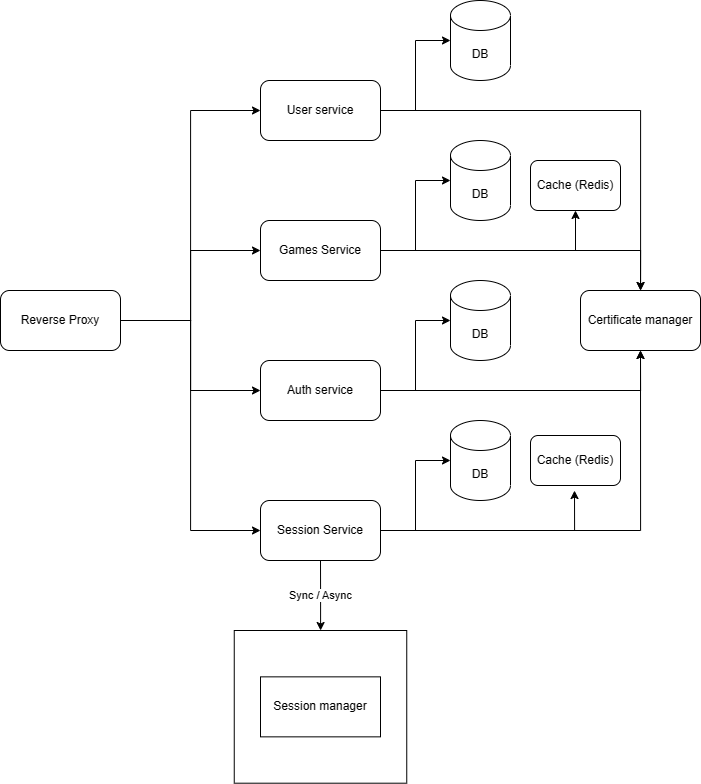

The diagram above was exported from draw.io. Its source (the exported page's mxGraphModel, read from the mxfile embedded in the PNG):
<mxGraphModel dx="1267" dy="944" grid="1" gridSize="10" guides="1" tooltips="1" connect="1" arrows="1" fold="1" page="1" pageScale="1" pageWidth="850" pageHeight="1100" math="0" shadow="0">
  <root>
    <mxCell id="0" />
    <mxCell id="1" parent="0" />
    <mxCell id="CQ4M32OPQtKxsUotw6y1-13" style="edgeStyle=orthogonalEdgeStyle;rounded=0;orthogonalLoop=1;jettySize=auto;html=1;entryX=0;entryY=0.5;entryDx=0;entryDy=0;" edge="1" parent="1" source="CQ4M32OPQtKxsUotw6y1-1" target="CQ4M32OPQtKxsUotw6y1-2">
      <mxGeometry relative="1" as="geometry" />
    </mxCell>
    <mxCell id="CQ4M32OPQtKxsUotw6y1-14" style="edgeStyle=orthogonalEdgeStyle;rounded=0;orthogonalLoop=1;jettySize=auto;html=1;exitX=1;exitY=0.5;exitDx=0;exitDy=0;entryX=0;entryY=0.5;entryDx=0;entryDy=0;" edge="1" parent="1" source="CQ4M32OPQtKxsUotw6y1-1" target="CQ4M32OPQtKxsUotw6y1-4">
      <mxGeometry relative="1" as="geometry" />
    </mxCell>
    <mxCell id="CQ4M32OPQtKxsUotw6y1-15" style="edgeStyle=orthogonalEdgeStyle;rounded=0;orthogonalLoop=1;jettySize=auto;html=1;exitX=1;exitY=0.5;exitDx=0;exitDy=0;entryX=0;entryY=0.5;entryDx=0;entryDy=0;" edge="1" parent="1" source="CQ4M32OPQtKxsUotw6y1-1" target="CQ4M32OPQtKxsUotw6y1-10">
      <mxGeometry relative="1" as="geometry" />
    </mxCell>
    <mxCell id="CQ4M32OPQtKxsUotw6y1-16" style="edgeStyle=orthogonalEdgeStyle;rounded=0;orthogonalLoop=1;jettySize=auto;html=1;exitX=1;exitY=0.5;exitDx=0;exitDy=0;entryX=0;entryY=0.5;entryDx=0;entryDy=0;" edge="1" parent="1" source="CQ4M32OPQtKxsUotw6y1-1" target="CQ4M32OPQtKxsUotw6y1-6">
      <mxGeometry relative="1" as="geometry" />
    </mxCell>
    <mxCell id="CQ4M32OPQtKxsUotw6y1-1" value="Reverse Proxy" style="rounded=1;whiteSpace=wrap;html=1;" vertex="1" parent="1">
      <mxGeometry x="90" y="330" width="120" height="60" as="geometry" />
    </mxCell>
    <mxCell id="CQ4M32OPQtKxsUotw6y1-17" style="edgeStyle=orthogonalEdgeStyle;rounded=0;orthogonalLoop=1;jettySize=auto;html=1;exitX=1;exitY=0.5;exitDx=0;exitDy=0;" edge="1" parent="1" source="CQ4M32OPQtKxsUotw6y1-2" target="CQ4M32OPQtKxsUotw6y1-12">
      <mxGeometry relative="1" as="geometry" />
    </mxCell>
    <mxCell id="CQ4M32OPQtKxsUotw6y1-18" style="edgeStyle=orthogonalEdgeStyle;rounded=0;orthogonalLoop=1;jettySize=auto;html=1;exitX=1;exitY=0.5;exitDx=0;exitDy=0;" edge="1" parent="1" source="CQ4M32OPQtKxsUotw6y1-2" target="CQ4M32OPQtKxsUotw6y1-3">
      <mxGeometry relative="1" as="geometry" />
    </mxCell>
    <mxCell id="CQ4M32OPQtKxsUotw6y1-2" value="User service" style="rounded=1;whiteSpace=wrap;html=1;" vertex="1" parent="1">
      <mxGeometry x="350" y="120" width="120" height="60" as="geometry" />
    </mxCell>
    <mxCell id="CQ4M32OPQtKxsUotw6y1-3" value="DB" style="shape=cylinder3;whiteSpace=wrap;html=1;boundedLbl=1;backgroundOutline=1;size=15;" vertex="1" parent="1">
      <mxGeometry x="540" y="40" width="60" height="80" as="geometry" />
    </mxCell>
    <mxCell id="CQ4M32OPQtKxsUotw6y1-19" style="edgeStyle=orthogonalEdgeStyle;rounded=0;orthogonalLoop=1;jettySize=auto;html=1;exitX=1;exitY=0.5;exitDx=0;exitDy=0;entryX=0.5;entryY=0;entryDx=0;entryDy=0;" edge="1" parent="1" source="CQ4M32OPQtKxsUotw6y1-4" target="CQ4M32OPQtKxsUotw6y1-12">
      <mxGeometry relative="1" as="geometry" />
    </mxCell>
    <mxCell id="CQ4M32OPQtKxsUotw6y1-35" style="edgeStyle=orthogonalEdgeStyle;rounded=0;orthogonalLoop=1;jettySize=auto;html=1;exitX=1;exitY=0.5;exitDx=0;exitDy=0;entryX=0.5;entryY=1;entryDx=0;entryDy=0;" edge="1" parent="1" source="CQ4M32OPQtKxsUotw6y1-4" target="CQ4M32OPQtKxsUotw6y1-33">
      <mxGeometry relative="1" as="geometry" />
    </mxCell>
    <mxCell id="CQ4M32OPQtKxsUotw6y1-4" value="Games Service" style="rounded=1;whiteSpace=wrap;html=1;" vertex="1" parent="1">
      <mxGeometry x="350" y="260" width="120" height="60" as="geometry" />
    </mxCell>
    <mxCell id="CQ4M32OPQtKxsUotw6y1-5" value="DB" style="shape=cylinder3;whiteSpace=wrap;html=1;boundedLbl=1;backgroundOutline=1;size=15;" vertex="1" parent="1">
      <mxGeometry x="540" y="180" width="60" height="80" as="geometry" />
    </mxCell>
    <mxCell id="CQ4M32OPQtKxsUotw6y1-22" style="edgeStyle=orthogonalEdgeStyle;rounded=0;orthogonalLoop=1;jettySize=auto;html=1;exitX=1;exitY=0.5;exitDx=0;exitDy=0;entryX=0.5;entryY=1;entryDx=0;entryDy=0;" edge="1" parent="1" source="CQ4M32OPQtKxsUotw6y1-6" target="CQ4M32OPQtKxsUotw6y1-12">
      <mxGeometry relative="1" as="geometry" />
    </mxCell>
    <mxCell id="CQ4M32OPQtKxsUotw6y1-23" style="edgeStyle=orthogonalEdgeStyle;rounded=0;orthogonalLoop=1;jettySize=auto;html=1;exitX=1;exitY=0.5;exitDx=0;exitDy=0;" edge="1" parent="1" source="CQ4M32OPQtKxsUotw6y1-6" target="CQ4M32OPQtKxsUotw6y1-7">
      <mxGeometry relative="1" as="geometry" />
    </mxCell>
    <mxCell id="CQ4M32OPQtKxsUotw6y1-32" value="Sync / Async" style="edgeStyle=orthogonalEdgeStyle;rounded=0;orthogonalLoop=1;jettySize=auto;html=1;exitX=0.5;exitY=1;exitDx=0;exitDy=0;" edge="1" parent="1" source="CQ4M32OPQtKxsUotw6y1-6" target="CQ4M32OPQtKxsUotw6y1-28">
      <mxGeometry relative="1" as="geometry" />
    </mxCell>
    <mxCell id="CQ4M32OPQtKxsUotw6y1-6" value="Session Service" style="rounded=1;whiteSpace=wrap;html=1;" vertex="1" parent="1">
      <mxGeometry x="350" y="540" width="120" height="60" as="geometry" />
    </mxCell>
    <mxCell id="CQ4M32OPQtKxsUotw6y1-7" value="DB" style="shape=cylinder3;whiteSpace=wrap;html=1;boundedLbl=1;backgroundOutline=1;size=15;" vertex="1" parent="1">
      <mxGeometry x="540" y="460" width="60" height="80" as="geometry" />
    </mxCell>
    <mxCell id="CQ4M32OPQtKxsUotw6y1-21" style="edgeStyle=orthogonalEdgeStyle;rounded=0;orthogonalLoop=1;jettySize=auto;html=1;exitX=1;exitY=0.5;exitDx=0;exitDy=0;entryX=0.5;entryY=1;entryDx=0;entryDy=0;" edge="1" parent="1" source="CQ4M32OPQtKxsUotw6y1-10" target="CQ4M32OPQtKxsUotw6y1-12">
      <mxGeometry relative="1" as="geometry" />
    </mxCell>
    <mxCell id="CQ4M32OPQtKxsUotw6y1-10" value="Auth service" style="rounded=1;whiteSpace=wrap;html=1;" vertex="1" parent="1">
      <mxGeometry x="350" y="400" width="120" height="60" as="geometry" />
    </mxCell>
    <mxCell id="CQ4M32OPQtKxsUotw6y1-11" value="DB" style="shape=cylinder3;whiteSpace=wrap;html=1;boundedLbl=1;backgroundOutline=1;size=15;" vertex="1" parent="1">
      <mxGeometry x="540" y="320" width="60" height="80" as="geometry" />
    </mxCell>
    <mxCell id="CQ4M32OPQtKxsUotw6y1-12" value="Certificate manager" style="rounded=1;whiteSpace=wrap;html=1;" vertex="1" parent="1">
      <mxGeometry x="670" y="330" width="120" height="60" as="geometry" />
    </mxCell>
    <mxCell id="CQ4M32OPQtKxsUotw6y1-20" style="edgeStyle=orthogonalEdgeStyle;rounded=0;orthogonalLoop=1;jettySize=auto;html=1;exitX=1;exitY=0.5;exitDx=0;exitDy=0;entryX=0;entryY=0.5;entryDx=0;entryDy=0;entryPerimeter=0;" edge="1" parent="1" source="CQ4M32OPQtKxsUotw6y1-4" target="CQ4M32OPQtKxsUotw6y1-5">
      <mxGeometry relative="1" as="geometry" />
    </mxCell>
    <mxCell id="CQ4M32OPQtKxsUotw6y1-24" style="edgeStyle=orthogonalEdgeStyle;rounded=0;orthogonalLoop=1;jettySize=auto;html=1;exitX=1;exitY=0.5;exitDx=0;exitDy=0;entryX=0;entryY=0.5;entryDx=0;entryDy=0;entryPerimeter=0;" edge="1" parent="1" source="CQ4M32OPQtKxsUotw6y1-10" target="CQ4M32OPQtKxsUotw6y1-11">
      <mxGeometry relative="1" as="geometry" />
    </mxCell>
    <mxCell id="CQ4M32OPQtKxsUotw6y1-28" value="" style="rounded=0;whiteSpace=wrap;html=1;fillColor=none;" vertex="1" parent="1">
      <mxGeometry x="323.75" y="670" width="172.5" height="152.7" as="geometry" />
    </mxCell>
    <mxCell id="CQ4M32OPQtKxsUotw6y1-31" value="Session manager" style="rounded=0;whiteSpace=wrap;html=1;" vertex="1" parent="1">
      <mxGeometry x="350" y="716.35" width="120" height="60" as="geometry" />
    </mxCell>
    <mxCell id="CQ4M32OPQtKxsUotw6y1-33" value="Cache (Redis)" style="rounded=1;whiteSpace=wrap;html=1;" vertex="1" parent="1">
      <mxGeometry x="620" y="200" width="90" height="50" as="geometry" />
    </mxCell>
    <mxCell id="CQ4M32OPQtKxsUotw6y1-36" value="Cache (Redis)" style="rounded=1;whiteSpace=wrap;html=1;" vertex="1" parent="1">
      <mxGeometry x="620" y="475" width="90" height="50" as="geometry" />
    </mxCell>
    <mxCell id="CQ4M32OPQtKxsUotw6y1-37" style="edgeStyle=orthogonalEdgeStyle;rounded=0;orthogonalLoop=1;jettySize=auto;html=1;exitX=1;exitY=0.5;exitDx=0;exitDy=0;entryX=0.489;entryY=1.101;entryDx=0;entryDy=0;entryPerimeter=0;" edge="1" parent="1" source="CQ4M32OPQtKxsUotw6y1-6" target="CQ4M32OPQtKxsUotw6y1-36">
      <mxGeometry relative="1" as="geometry" />
    </mxCell>
  </root>
</mxGraphModel>